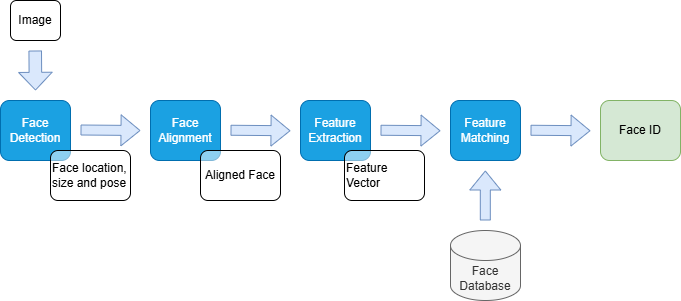

The diagram above was exported from draw.io. Its source (the exported page's mxGraphModel, read from the mxfile embedded in the PNG):
<mxGraphModel dx="819" dy="449" grid="1" gridSize="10" guides="1" tooltips="1" connect="1" arrows="1" fold="1" page="1" pageScale="1" pageWidth="827" pageHeight="1169" math="0" shadow="0">
  <root>
    <mxCell id="0" />
    <mxCell id="1" parent="0" />
    <mxCell id="Bscn72Uo3MjwftoJPMMN-1" value="Image" style="rounded=1;whiteSpace=wrap;html=1;" vertex="1" parent="1">
      <mxGeometry x="40" y="80" width="50" height="40" as="geometry" />
    </mxCell>
    <mxCell id="Bscn72Uo3MjwftoJPMMN-3" value="Face Detection" style="rounded=1;whiteSpace=wrap;html=1;fillColor=#1ba1e2;fontColor=#ffffff;strokeColor=#006EAF;" vertex="1" parent="1">
      <mxGeometry x="30" y="180" width="70" height="60" as="geometry" />
    </mxCell>
    <mxCell id="Bscn72Uo3MjwftoJPMMN-4" value="Face Alignment" style="rounded=1;whiteSpace=wrap;html=1;fillColor=#1ba1e2;strokeColor=#006EAF;fontColor=#ffffff;" vertex="1" parent="1">
      <mxGeometry x="180" y="180" width="70" height="60" as="geometry" />
    </mxCell>
    <mxCell id="Bscn72Uo3MjwftoJPMMN-5" value="Feature Extraction" style="rounded=1;whiteSpace=wrap;html=1;fillColor=#1ba1e2;fontColor=#ffffff;strokeColor=#006EAF;" vertex="1" parent="1">
      <mxGeometry x="330" y="180" width="70" height="60" as="geometry" />
    </mxCell>
    <mxCell id="Bscn72Uo3MjwftoJPMMN-6" value="Feature Matching" style="rounded=1;whiteSpace=wrap;html=1;fillColor=#1ba1e2;fontColor=#ffffff;strokeColor=#006EAF;" vertex="1" parent="1">
      <mxGeometry x="480" y="180" width="70" height="60" as="geometry" />
    </mxCell>
    <mxCell id="Bscn72Uo3MjwftoJPMMN-7" value="Face Database" style="shape=cylinder3;whiteSpace=wrap;html=1;boundedLbl=1;backgroundOutline=1;size=15;fillColor=#f5f5f5;fontColor=#333333;strokeColor=#666666;" vertex="1" parent="1">
      <mxGeometry x="480" y="310" width="70" height="70" as="geometry" />
    </mxCell>
    <mxCell id="Bscn72Uo3MjwftoJPMMN-8" value="Face ID" style="rounded=1;whiteSpace=wrap;html=1;fillColor=#d5e8d4;strokeColor=#82b366;" vertex="1" parent="1">
      <mxGeometry x="630" y="180" width="80" height="60" as="geometry" />
    </mxCell>
    <mxCell id="Bscn72Uo3MjwftoJPMMN-9" value="" style="shape=flexArrow;endArrow=classic;html=1;rounded=0;fillColor=#dae8fc;strokeColor=#6c8ebf;" edge="1" parent="1">
      <mxGeometry width="50" height="50" relative="1" as="geometry">
        <mxPoint x="110" y="209.5" as="sourcePoint" />
        <mxPoint x="170" y="210" as="targetPoint" />
      </mxGeometry>
    </mxCell>
    <mxCell id="Bscn72Uo3MjwftoJPMMN-10" value="" style="shape=flexArrow;endArrow=classic;html=1;rounded=0;fillColor=#dae8fc;strokeColor=#6c8ebf;" edge="1" parent="1">
      <mxGeometry width="50" height="50" relative="1" as="geometry">
        <mxPoint x="260" y="209.75" as="sourcePoint" />
        <mxPoint x="320" y="210.25" as="targetPoint" />
      </mxGeometry>
    </mxCell>
    <mxCell id="Bscn72Uo3MjwftoJPMMN-11" value="" style="shape=flexArrow;endArrow=classic;html=1;rounded=0;fillColor=#dae8fc;strokeColor=#6c8ebf;" edge="1" parent="1">
      <mxGeometry width="50" height="50" relative="1" as="geometry">
        <mxPoint x="410" y="209.75" as="sourcePoint" />
        <mxPoint x="470" y="210.25" as="targetPoint" />
      </mxGeometry>
    </mxCell>
    <mxCell id="Bscn72Uo3MjwftoJPMMN-12" value="" style="shape=flexArrow;endArrow=classic;html=1;rounded=0;fillColor=#dae8fc;strokeColor=#6c8ebf;" edge="1" parent="1">
      <mxGeometry width="50" height="50" relative="1" as="geometry">
        <mxPoint x="560" y="209.75" as="sourcePoint" />
        <mxPoint x="620" y="210.25" as="targetPoint" />
      </mxGeometry>
    </mxCell>
    <mxCell id="Bscn72Uo3MjwftoJPMMN-13" value="Face location, size and pose" style="rounded=1;whiteSpace=wrap;html=1;fillOpacity=50;align=left;" vertex="1" parent="1">
      <mxGeometry x="80" y="230" width="80" height="50" as="geometry" />
    </mxCell>
    <mxCell id="Bscn72Uo3MjwftoJPMMN-15" value="Aligned Face" style="rounded=1;whiteSpace=wrap;html=1;fillOpacity=50;align=center;horizontal=1;labelPosition=center;verticalLabelPosition=middle;verticalAlign=middle;" vertex="1" parent="1">
      <mxGeometry x="230" y="230" width="80" height="50" as="geometry" />
    </mxCell>
    <mxCell id="Bscn72Uo3MjwftoJPMMN-16" value="&lt;span style=&quot;background-color: initial;&quot;&gt;Feature Vector&lt;/span&gt;" style="rounded=1;whiteSpace=wrap;html=1;fillOpacity=50;align=left;spacingTop=0;" vertex="1" parent="1">
      <mxGeometry x="374" y="230" width="80" height="50" as="geometry" />
    </mxCell>
    <mxCell id="Bscn72Uo3MjwftoJPMMN-17" value="" style="shape=flexArrow;endArrow=classic;html=1;rounded=0;fillColor=#dae8fc;strokeColor=#6c8ebf;" edge="1" parent="1">
      <mxGeometry width="50" height="50" relative="1" as="geometry">
        <mxPoint x="514.81" y="300" as="sourcePoint" />
        <mxPoint x="514.81" y="250" as="targetPoint" />
      </mxGeometry>
    </mxCell>
    <mxCell id="Bscn72Uo3MjwftoJPMMN-18" value="" style="shape=flexArrow;endArrow=classic;html=1;rounded=0;fillColor=#dae8fc;strokeColor=#6c8ebf;width=12.571428571428571;endSize=5.554285714285714;" edge="1" parent="1">
      <mxGeometry width="50" height="50" relative="1" as="geometry">
        <mxPoint x="64.71000000000001" y="130" as="sourcePoint" />
        <mxPoint x="65" y="170" as="targetPoint" />
      </mxGeometry>
    </mxCell>
  </root>
</mxGraphModel>